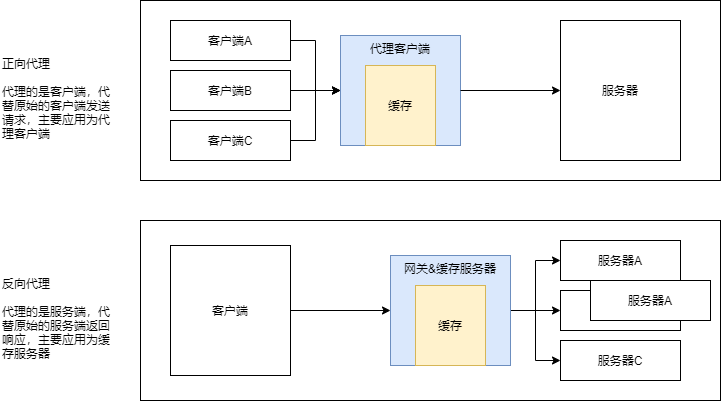

The diagram above was exported from draw.io. Its source (the exported page's mxGraphModel, read from the mxfile embedded in the PNG):
<mxGraphModel dx="1024" dy="589" grid="1" gridSize="10" guides="1" tooltips="1" connect="1" arrows="1" fold="1" page="1" pageScale="1" pageWidth="827" pageHeight="1169" math="0" shadow="0">
  <root>
    <mxCell id="0" />
    <mxCell id="1" parent="0" />
    <mxCell id="2vw5u8z5y7FzN06b4P5n-1" value="正向代理&lt;br&gt;&lt;br&gt;代理的是客户端，代替原始的客户端发送请求，主要应用为代理客户端" style="text;html=1;strokeColor=none;fillColor=none;align=left;verticalAlign=top;whiteSpace=wrap;rounded=0;" parent="1" vertex="1">
      <mxGeometry x="40" y="100" width="120" height="80" as="geometry" />
    </mxCell>
    <mxCell id="2vw5u8z5y7FzN06b4P5n-3" value="反向代理&lt;br&gt;&lt;br&gt;代理的是服务端，代替原始的服务端返回响应，主要应用为缓存服务器" style="text;html=1;strokeColor=none;fillColor=none;align=left;verticalAlign=top;whiteSpace=wrap;rounded=0;" parent="1" vertex="1">
      <mxGeometry x="40" y="320" width="120" height="80" as="geometry" />
    </mxCell>
    <mxCell id="2vw5u8z5y7FzN06b4P5n-16" value="" style="group" parent="1" vertex="1" connectable="0">
      <mxGeometry x="180" y="50" width="580" height="180" as="geometry" />
    </mxCell>
    <mxCell id="2vw5u8z5y7FzN06b4P5n-4" value="" style="rounded=0;whiteSpace=wrap;html=1;align=left;" parent="2vw5u8z5y7FzN06b4P5n-16" vertex="1">
      <mxGeometry width="580" height="180" as="geometry" />
    </mxCell>
    <mxCell id="2vw5u8z5y7FzN06b4P5n-5" value="客户端A" style="rounded=0;whiteSpace=wrap;html=1;align=center;" parent="2vw5u8z5y7FzN06b4P5n-16" vertex="1">
      <mxGeometry x="30" y="20" width="120" height="40" as="geometry" />
    </mxCell>
    <mxCell id="2vw5u8z5y7FzN06b4P5n-6" value="客户端B" style="rounded=0;whiteSpace=wrap;html=1;align=center;" parent="2vw5u8z5y7FzN06b4P5n-16" vertex="1">
      <mxGeometry x="30" y="70" width="120" height="40" as="geometry" />
    </mxCell>
    <mxCell id="2vw5u8z5y7FzN06b4P5n-7" value="客户端C" style="rounded=0;whiteSpace=wrap;html=1;align=center;" parent="2vw5u8z5y7FzN06b4P5n-16" vertex="1">
      <mxGeometry x="30" y="120" width="120" height="40" as="geometry" />
    </mxCell>
    <mxCell id="2vw5u8z5y7FzN06b4P5n-8" value="代理客户端" style="rounded=0;whiteSpace=wrap;html=1;align=center;fillColor=#dae8fc;strokeColor=#6c8ebf;verticalAlign=top;" parent="2vw5u8z5y7FzN06b4P5n-16" vertex="1">
      <mxGeometry x="200" y="35" width="120" height="110" as="geometry" />
    </mxCell>
    <mxCell id="2vw5u8z5y7FzN06b4P5n-9" style="edgeStyle=orthogonalEdgeStyle;rounded=0;orthogonalLoop=1;jettySize=auto;html=1;exitX=1;exitY=0.5;exitDx=0;exitDy=0;entryX=0;entryY=0.5;entryDx=0;entryDy=0;" parent="2vw5u8z5y7FzN06b4P5n-16" source="2vw5u8z5y7FzN06b4P5n-5" target="2vw5u8z5y7FzN06b4P5n-8" edge="1">
      <mxGeometry relative="1" as="geometry" />
    </mxCell>
    <mxCell id="2vw5u8z5y7FzN06b4P5n-12" style="edgeStyle=orthogonalEdgeStyle;rounded=0;orthogonalLoop=1;jettySize=auto;html=1;exitX=1;exitY=0.5;exitDx=0;exitDy=0;entryX=0;entryY=0.5;entryDx=0;entryDy=0;" parent="2vw5u8z5y7FzN06b4P5n-16" source="2vw5u8z5y7FzN06b4P5n-6" target="2vw5u8z5y7FzN06b4P5n-8" edge="1">
      <mxGeometry relative="1" as="geometry" />
    </mxCell>
    <mxCell id="2vw5u8z5y7FzN06b4P5n-11" style="edgeStyle=orthogonalEdgeStyle;rounded=0;orthogonalLoop=1;jettySize=auto;html=1;exitX=1;exitY=0.5;exitDx=0;exitDy=0;entryX=0;entryY=0.5;entryDx=0;entryDy=0;" parent="2vw5u8z5y7FzN06b4P5n-16" source="2vw5u8z5y7FzN06b4P5n-7" target="2vw5u8z5y7FzN06b4P5n-8" edge="1">
      <mxGeometry relative="1" as="geometry" />
    </mxCell>
    <mxCell id="2vw5u8z5y7FzN06b4P5n-13" value="缓存" style="rounded=0;whiteSpace=wrap;html=1;align=center;fillColor=#fff2cc;strokeColor=#d6b656;" parent="2vw5u8z5y7FzN06b4P5n-16" vertex="1">
      <mxGeometry x="225" y="65" width="70" height="80" as="geometry" />
    </mxCell>
    <mxCell id="2vw5u8z5y7FzN06b4P5n-14" value="服务器" style="rounded=0;whiteSpace=wrap;html=1;align=center;" parent="2vw5u8z5y7FzN06b4P5n-16" vertex="1">
      <mxGeometry x="420" y="20" width="120" height="140" as="geometry" />
    </mxCell>
    <mxCell id="2vw5u8z5y7FzN06b4P5n-15" style="edgeStyle=orthogonalEdgeStyle;rounded=0;orthogonalLoop=1;jettySize=auto;html=1;exitX=1;exitY=0.5;exitDx=0;exitDy=0;" parent="2vw5u8z5y7FzN06b4P5n-16" source="2vw5u8z5y7FzN06b4P5n-8" target="2vw5u8z5y7FzN06b4P5n-14" edge="1">
      <mxGeometry relative="1" as="geometry" />
    </mxCell>
    <mxCell id="2vw5u8z5y7FzN06b4P5n-17" value="" style="group" parent="1" vertex="1" connectable="0">
      <mxGeometry x="180" y="270" width="580" height="180" as="geometry" />
    </mxCell>
    <mxCell id="2vw5u8z5y7FzN06b4P5n-18" value="" style="rounded=0;whiteSpace=wrap;html=1;align=left;" parent="2vw5u8z5y7FzN06b4P5n-17" vertex="1">
      <mxGeometry width="580" height="180" as="geometry" />
    </mxCell>
    <mxCell id="2vw5u8z5y7FzN06b4P5n-34" style="edgeStyle=orthogonalEdgeStyle;rounded=0;orthogonalLoop=1;jettySize=auto;html=1;exitX=1;exitY=0.5;exitDx=0;exitDy=0;entryX=0;entryY=0.5;entryDx=0;entryDy=0;" parent="2vw5u8z5y7FzN06b4P5n-17" source="2vw5u8z5y7FzN06b4P5n-19" target="2vw5u8z5y7FzN06b4P5n-22" edge="1">
      <mxGeometry relative="1" as="geometry" />
    </mxCell>
    <mxCell id="2vw5u8z5y7FzN06b4P5n-19" value="客户端" style="rounded=0;whiteSpace=wrap;html=1;align=center;" parent="2vw5u8z5y7FzN06b4P5n-17" vertex="1">
      <mxGeometry x="30" y="25" width="120" height="130" as="geometry" />
    </mxCell>
    <mxCell id="2vw5u8z5y7FzN06b4P5n-31" style="edgeStyle=orthogonalEdgeStyle;rounded=0;orthogonalLoop=1;jettySize=auto;html=1;exitX=1;exitY=0.5;exitDx=0;exitDy=0;entryX=0;entryY=0.5;entryDx=0;entryDy=0;" parent="2vw5u8z5y7FzN06b4P5n-17" source="2vw5u8z5y7FzN06b4P5n-22" target="2vw5u8z5y7FzN06b4P5n-27" edge="1">
      <mxGeometry relative="1" as="geometry" />
    </mxCell>
    <mxCell id="2vw5u8z5y7FzN06b4P5n-32" style="edgeStyle=orthogonalEdgeStyle;rounded=0;orthogonalLoop=1;jettySize=auto;html=1;exitX=1;exitY=0.5;exitDx=0;exitDy=0;entryX=0;entryY=0.5;entryDx=0;entryDy=0;" parent="2vw5u8z5y7FzN06b4P5n-17" source="2vw5u8z5y7FzN06b4P5n-22" target="2vw5u8z5y7FzN06b4P5n-29" edge="1">
      <mxGeometry relative="1" as="geometry" />
    </mxCell>
    <mxCell id="2vw5u8z5y7FzN06b4P5n-33" style="edgeStyle=orthogonalEdgeStyle;rounded=0;orthogonalLoop=1;jettySize=auto;html=1;exitX=1;exitY=0.5;exitDx=0;exitDy=0;entryX=0;entryY=0.5;entryDx=0;entryDy=0;" parent="2vw5u8z5y7FzN06b4P5n-17" source="2vw5u8z5y7FzN06b4P5n-22" target="2vw5u8z5y7FzN06b4P5n-30" edge="1">
      <mxGeometry relative="1" as="geometry" />
    </mxCell>
    <mxCell id="2vw5u8z5y7FzN06b4P5n-22" value="网关&amp;amp;缓存服务器" style="rounded=0;whiteSpace=wrap;html=1;align=center;fillColor=#dae8fc;strokeColor=#6c8ebf;verticalAlign=top;" parent="2vw5u8z5y7FzN06b4P5n-17" vertex="1">
      <mxGeometry x="250" y="35" width="120" height="110" as="geometry" />
    </mxCell>
    <mxCell id="2vw5u8z5y7FzN06b4P5n-26" value="缓存" style="rounded=0;whiteSpace=wrap;html=1;align=center;fillColor=#fff2cc;strokeColor=#d6b656;" parent="2vw5u8z5y7FzN06b4P5n-17" vertex="1">
      <mxGeometry x="275" y="65" width="70" height="80" as="geometry" />
    </mxCell>
    <mxCell id="2vw5u8z5y7FzN06b4P5n-27" value="服务器A" style="rounded=0;whiteSpace=wrap;html=1;align=center;" parent="2vw5u8z5y7FzN06b4P5n-17" vertex="1">
      <mxGeometry x="420" y="20" width="120" height="40" as="geometry" />
    </mxCell>
    <mxCell id="2vw5u8z5y7FzN06b4P5n-29" value="服务器B" style="rounded=0;whiteSpace=wrap;html=1;align=center;" parent="2vw5u8z5y7FzN06b4P5n-17" vertex="1">
      <mxGeometry x="420" y="70" width="120" height="40" as="geometry" />
    </mxCell>
    <mxCell id="2vw5u8z5y7FzN06b4P5n-30" value="服务器C" style="rounded=0;whiteSpace=wrap;html=1;align=center;" parent="2vw5u8z5y7FzN06b4P5n-17" vertex="1">
      <mxGeometry x="420" y="120" width="120" height="40" as="geometry" />
    </mxCell>
    <mxCell id="2vw5u8z5y7FzN06b4P5n-35" value="服务器A" style="rounded=0;whiteSpace=wrap;html=1;align=center;" parent="1" vertex="1">
      <mxGeometry x="630" y="330" width="120" height="40" as="geometry" />
    </mxCell>
  </root>
</mxGraphModel>